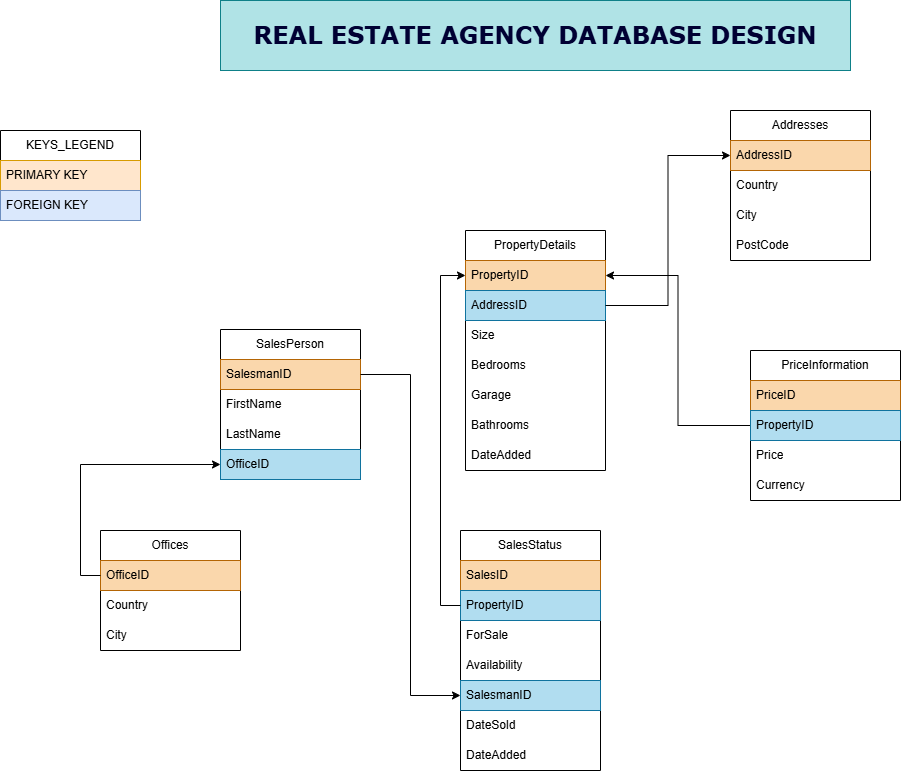

The diagram above was exported from draw.io. Its source (the exported page's mxGraphModel, read from the mxfile embedded in the PNG):
<mxGraphModel dx="1426" dy="841" grid="1" gridSize="10" guides="1" tooltips="1" connect="1" arrows="1" fold="1" page="1" pageScale="1" pageWidth="1169" pageHeight="827" math="0" shadow="0">
  <root>
    <mxCell id="0" />
    <mxCell id="1" parent="0" />
    <mxCell id="kEmgM3bdrQLSoex-iUo--1" value="&lt;h1&gt;&lt;font face=&quot;Verdana&quot;&gt;REAL ESTATE AGENCY DATABASE DESIGN&lt;/font&gt;&lt;/h1&gt;" style="rounded=0;whiteSpace=wrap;html=1;fillColor=#b0e3e6;strokeColor=#0e8088;fontColor=#000033;" parent="1" vertex="1">
      <mxGeometry x="270" y="10" width="630" height="70" as="geometry" />
    </mxCell>
    <mxCell id="kEmgM3bdrQLSoex-iUo--2" value="Offices" style="swimlane;fontStyle=0;childLayout=stackLayout;horizontal=1;startSize=30;horizontalStack=0;resizeParent=1;resizeParentMax=0;resizeLast=0;collapsible=1;marginBottom=0;whiteSpace=wrap;html=1;aspect=fixed;" parent="1" vertex="1">
      <mxGeometry x="150" y="540" width="140" height="120" as="geometry">
        <mxRectangle x="120" y="160" width="80" height="30" as="alternateBounds" />
      </mxGeometry>
    </mxCell>
    <mxCell id="kEmgM3bdrQLSoex-iUo--3" value="OfficeID&amp;nbsp;&lt;span style=&quot;color: rgba(0, 0, 0, 0); font-family: monospace; font-size: 0px; text-wrap-mode: nowrap;&quot;&gt;%3CmxGraphModel%3E%3Croot%3E%3CmxCell%20id%3D%220%22%2F%3E%3CmxCell%20id%3D%221%22%20parent%3D%220%22%2F%3E%3CmxCell%20id%3D%222%22%20value%3D%22%22%20style%3D%22image%3Bsketch%3D0%3Baspect%3Dfixed%3Bhtml%3D1%3Bpoints%3D%5B%5D%3Balign%3Dcenter%3BfontSize%3D12%3Bimage%3Dimg%2Flib%2Fmscae%2FKey.svg%3B%22%20vertex%3D%221%22%20parent%3D%221%22%3E%3CmxGeometry%20x%3D%22560%22%20y%3D%22150%22%20width%3D%2212.4%22%20height%3D%2220%22%20as%3D%22geometry%22%2F%3E%3C%2FmxCell%3E%3C%2Froot%3E%3C%2FmxGraphModel%3E&lt;/span&gt;&amp;nbsp;" style="text;strokeColor=#b46504;fillColor=#fad7ac;align=left;verticalAlign=middle;spacingLeft=4;spacingRight=4;overflow=hidden;points=[[0,0.5],[1,0.5]];portConstraint=eastwest;rotatable=0;whiteSpace=wrap;html=1;" parent="kEmgM3bdrQLSoex-iUo--2" vertex="1">
      <mxGeometry y="30" width="140" height="30" as="geometry" />
    </mxCell>
    <mxCell id="kEmgM3bdrQLSoex-iUo--4" value="Country&amp;nbsp;" style="text;strokeColor=none;fillColor=none;align=left;verticalAlign=middle;spacingLeft=4;spacingRight=4;overflow=hidden;points=[[0,0.5],[1,0.5]];portConstraint=eastwest;rotatable=0;whiteSpace=wrap;html=1;" parent="kEmgM3bdrQLSoex-iUo--2" vertex="1">
      <mxGeometry y="60" width="140" height="30" as="geometry" />
    </mxCell>
    <mxCell id="kEmgM3bdrQLSoex-iUo--6" value="City" style="text;strokeColor=none;fillColor=none;align=left;verticalAlign=middle;spacingLeft=4;spacingRight=4;overflow=hidden;points=[[0,0.5],[1,0.5]];portConstraint=eastwest;rotatable=0;whiteSpace=wrap;html=1;" parent="kEmgM3bdrQLSoex-iUo--2" vertex="1">
      <mxGeometry y="90" width="140" height="30" as="geometry" />
    </mxCell>
    <mxCell id="kEmgM3bdrQLSoex-iUo--11" value="SalesPerson" style="swimlane;fontStyle=0;childLayout=stackLayout;horizontal=1;startSize=30;horizontalStack=0;resizeParent=1;resizeParentMax=0;resizeLast=0;collapsible=1;marginBottom=0;whiteSpace=wrap;html=1;" parent="1" vertex="1">
      <mxGeometry x="270" y="339" width="140" height="150" as="geometry" />
    </mxCell>
    <mxCell id="kEmgM3bdrQLSoex-iUo--12" value="SalesmanID&amp;nbsp;" style="text;strokeColor=#b46504;fillColor=#fad7ac;align=left;verticalAlign=middle;spacingLeft=4;spacingRight=4;overflow=hidden;points=[[0,0.5],[1,0.5]];portConstraint=eastwest;rotatable=0;whiteSpace=wrap;html=1;" parent="kEmgM3bdrQLSoex-iUo--11" vertex="1">
      <mxGeometry y="30" width="140" height="30" as="geometry" />
    </mxCell>
    <mxCell id="kEmgM3bdrQLSoex-iUo--13" value="FirstName&amp;nbsp;" style="text;strokeColor=none;fillColor=none;align=left;verticalAlign=middle;spacingLeft=4;spacingRight=4;overflow=hidden;points=[[0,0.5],[1,0.5]];portConstraint=eastwest;rotatable=0;whiteSpace=wrap;html=1;" parent="kEmgM3bdrQLSoex-iUo--11" vertex="1">
      <mxGeometry y="60" width="140" height="30" as="geometry" />
    </mxCell>
    <mxCell id="kEmgM3bdrQLSoex-iUo--14" value="LastName&amp;nbsp;" style="text;strokeColor=none;fillColor=none;align=left;verticalAlign=middle;spacingLeft=4;spacingRight=4;overflow=hidden;points=[[0,0.5],[1,0.5]];portConstraint=eastwest;rotatable=0;whiteSpace=wrap;html=1;" parent="kEmgM3bdrQLSoex-iUo--11" vertex="1">
      <mxGeometry y="90" width="140" height="30" as="geometry" />
    </mxCell>
    <mxCell id="kEmgM3bdrQLSoex-iUo--15" value="OfficeID" style="text;strokeColor=#10739e;fillColor=#b1ddf0;align=left;verticalAlign=middle;spacingLeft=4;spacingRight=4;overflow=hidden;points=[[0,0.5],[1,0.5]];portConstraint=eastwest;rotatable=0;whiteSpace=wrap;html=1;" parent="kEmgM3bdrQLSoex-iUo--11" vertex="1">
      <mxGeometry y="120" width="140" height="30" as="geometry" />
    </mxCell>
    <mxCell id="kEmgM3bdrQLSoex-iUo--17" value="Addresses" style="swimlane;fontStyle=0;childLayout=stackLayout;horizontal=1;startSize=30;horizontalStack=0;resizeParent=1;resizeParentMax=0;resizeLast=0;collapsible=1;marginBottom=0;whiteSpace=wrap;html=1;" parent="1" vertex="1">
      <mxGeometry x="780" y="120" width="140" height="150" as="geometry" />
    </mxCell>
    <mxCell id="kEmgM3bdrQLSoex-iUo--18" value="AddressID&amp;nbsp;" style="text;strokeColor=#b46504;fillColor=#fad7ac;align=left;verticalAlign=middle;spacingLeft=4;spacingRight=4;overflow=hidden;points=[[0,0.5],[1,0.5]];portConstraint=eastwest;rotatable=0;whiteSpace=wrap;html=1;" parent="kEmgM3bdrQLSoex-iUo--17" vertex="1">
      <mxGeometry y="30" width="140" height="30" as="geometry" />
    </mxCell>
    <mxCell id="kEmgM3bdrQLSoex-iUo--19" value="Country&amp;nbsp;" style="text;strokeColor=none;fillColor=none;align=left;verticalAlign=middle;spacingLeft=4;spacingRight=4;overflow=hidden;points=[[0,0.5],[1,0.5]];portConstraint=eastwest;rotatable=0;whiteSpace=wrap;html=1;" parent="kEmgM3bdrQLSoex-iUo--17" vertex="1">
      <mxGeometry y="60" width="140" height="30" as="geometry" />
    </mxCell>
    <mxCell id="kEmgM3bdrQLSoex-iUo--20" value="City&amp;nbsp;" style="text;strokeColor=none;fillColor=none;align=left;verticalAlign=middle;spacingLeft=4;spacingRight=4;overflow=hidden;points=[[0,0.5],[1,0.5]];portConstraint=eastwest;rotatable=0;whiteSpace=wrap;html=1;" parent="kEmgM3bdrQLSoex-iUo--17" vertex="1">
      <mxGeometry y="90" width="140" height="30" as="geometry" />
    </mxCell>
    <mxCell id="kEmgM3bdrQLSoex-iUo--21" value="PostCode&amp;nbsp;" style="text;fillColor=none;align=left;verticalAlign=middle;spacingLeft=4;spacingRight=4;overflow=hidden;points=[[0,0.5],[1,0.5]];portConstraint=eastwest;rotatable=0;whiteSpace=wrap;html=1;" parent="kEmgM3bdrQLSoex-iUo--17" vertex="1">
      <mxGeometry y="120" width="140" height="30" as="geometry" />
    </mxCell>
    <mxCell id="kEmgM3bdrQLSoex-iUo--51" style="edgeStyle=orthogonalEdgeStyle;rounded=0;orthogonalLoop=1;jettySize=auto;html=1;exitX=0;exitY=0.5;exitDx=0;exitDy=0;entryX=1;entryY=0.5;entryDx=0;entryDy=0;" parent="1" source="kEmgM3bdrQLSoex-iUo--30" target="kEmgM3bdrQLSoex-iUo--23" edge="1">
      <mxGeometry relative="1" as="geometry" />
    </mxCell>
    <mxCell id="kEmgM3bdrQLSoex-iUo--30" value="PriceInformation" style="swimlane;fontStyle=0;childLayout=stackLayout;horizontal=1;startSize=30;horizontalStack=0;resizeParent=1;resizeParentMax=0;resizeLast=0;collapsible=1;marginBottom=0;whiteSpace=wrap;html=1;" parent="1" vertex="1">
      <mxGeometry x="800" y="360" width="150" height="150" as="geometry" />
    </mxCell>
    <mxCell id="kEmgM3bdrQLSoex-iUo--31" value="PriceID&amp;nbsp;" style="text;strokeColor=#b46504;fillColor=#fad7ac;align=left;verticalAlign=middle;spacingLeft=4;spacingRight=4;overflow=hidden;points=[[0,0.5],[1,0.5]];portConstraint=eastwest;rotatable=0;whiteSpace=wrap;html=1;" parent="kEmgM3bdrQLSoex-iUo--30" vertex="1">
      <mxGeometry y="30" width="150" height="30" as="geometry" />
    </mxCell>
    <mxCell id="kEmgM3bdrQLSoex-iUo--32" value="PropertyID&amp;nbsp;" style="text;strokeColor=#10739e;fillColor=#b1ddf0;align=left;verticalAlign=middle;spacingLeft=4;spacingRight=4;overflow=hidden;points=[[0,0.5],[1,0.5]];portConstraint=eastwest;rotatable=0;whiteSpace=wrap;html=1;" parent="kEmgM3bdrQLSoex-iUo--30" vertex="1">
      <mxGeometry y="60" width="150" height="30" as="geometry" />
    </mxCell>
    <mxCell id="kEmgM3bdrQLSoex-iUo--33" value="Price" style="text;strokeColor=none;fillColor=none;align=left;verticalAlign=middle;spacingLeft=4;spacingRight=4;overflow=hidden;points=[[0,0.5],[1,0.5]];portConstraint=eastwest;rotatable=0;whiteSpace=wrap;html=1;" parent="kEmgM3bdrQLSoex-iUo--30" vertex="1">
      <mxGeometry y="90" width="150" height="30" as="geometry" />
    </mxCell>
    <mxCell id="kEmgM3bdrQLSoex-iUo--34" value="Currency&amp;nbsp;" style="text;fillColor=none;align=left;verticalAlign=middle;spacingLeft=4;spacingRight=4;overflow=hidden;points=[[0,0.5],[1,0.5]];portConstraint=eastwest;rotatable=0;whiteSpace=wrap;html=1;" parent="kEmgM3bdrQLSoex-iUo--30" vertex="1">
      <mxGeometry y="120" width="150" height="30" as="geometry" />
    </mxCell>
    <mxCell id="kEmgM3bdrQLSoex-iUo--35" value="SalesStatus" style="swimlane;fontStyle=0;childLayout=stackLayout;horizontal=1;startSize=30;horizontalStack=0;resizeParent=1;resizeParentMax=0;resizeLast=0;collapsible=1;marginBottom=0;whiteSpace=wrap;html=1;" parent="1" vertex="1">
      <mxGeometry x="510" y="540" width="140" height="240" as="geometry" />
    </mxCell>
    <mxCell id="kEmgM3bdrQLSoex-iUo--36" value="SalesID" style="text;strokeColor=#b46504;fillColor=#fad7ac;align=left;verticalAlign=middle;spacingLeft=4;spacingRight=4;overflow=hidden;points=[[0,0.5],[1,0.5]];portConstraint=eastwest;rotatable=0;whiteSpace=wrap;html=1;" parent="kEmgM3bdrQLSoex-iUo--35" vertex="1">
      <mxGeometry y="30" width="140" height="30" as="geometry" />
    </mxCell>
    <mxCell id="kEmgM3bdrQLSoex-iUo--37" value="PropertyID&amp;nbsp;" style="text;strokeColor=#10739e;fillColor=#b1ddf0;align=left;verticalAlign=middle;spacingLeft=4;spacingRight=4;overflow=hidden;points=[[0,0.5],[1,0.5]];portConstraint=eastwest;rotatable=0;whiteSpace=wrap;html=1;" parent="kEmgM3bdrQLSoex-iUo--35" vertex="1">
      <mxGeometry y="60" width="140" height="30" as="geometry" />
    </mxCell>
    <mxCell id="kEmgM3bdrQLSoex-iUo--38" value="ForSale&amp;nbsp;" style="text;strokeColor=none;fillColor=none;align=left;verticalAlign=middle;spacingLeft=4;spacingRight=4;overflow=hidden;points=[[0,0.5],[1,0.5]];portConstraint=eastwest;rotatable=0;whiteSpace=wrap;html=1;" parent="kEmgM3bdrQLSoex-iUo--35" vertex="1">
      <mxGeometry y="90" width="140" height="30" as="geometry" />
    </mxCell>
    <mxCell id="kEmgM3bdrQLSoex-iUo--39" value="Availability&amp;nbsp;" style="text;fillColor=none;align=left;verticalAlign=middle;spacingLeft=4;spacingRight=4;overflow=hidden;points=[[0,0.5],[1,0.5]];portConstraint=eastwest;rotatable=0;whiteSpace=wrap;html=1;" parent="kEmgM3bdrQLSoex-iUo--35" vertex="1">
      <mxGeometry y="120" width="140" height="30" as="geometry" />
    </mxCell>
    <mxCell id="kEmgM3bdrQLSoex-iUo--40" value="SalesmanID&amp;nbsp;" style="text;fillColor=#b1ddf0;align=left;verticalAlign=middle;spacingLeft=4;spacingRight=4;overflow=hidden;points=[[0,0.5],[1,0.5]];portConstraint=eastwest;rotatable=0;whiteSpace=wrap;html=1;strokeColor=#10739e;" parent="kEmgM3bdrQLSoex-iUo--35" vertex="1">
      <mxGeometry y="150" width="140" height="30" as="geometry" />
    </mxCell>
    <mxCell id="kEmgM3bdrQLSoex-iUo--41" value="DateSold&amp;nbsp;" style="text;fillColor=none;align=left;verticalAlign=middle;spacingLeft=4;spacingRight=4;overflow=hidden;points=[[0,0.5],[1,0.5]];portConstraint=eastwest;rotatable=0;whiteSpace=wrap;html=1;" parent="kEmgM3bdrQLSoex-iUo--35" vertex="1">
      <mxGeometry y="180" width="140" height="30" as="geometry" />
    </mxCell>
    <mxCell id="kEmgM3bdrQLSoex-iUo--42" value="DateAdded" style="text;fillColor=none;align=left;verticalAlign=middle;spacingLeft=4;spacingRight=4;overflow=hidden;points=[[0,0.5],[1,0.5]];portConstraint=eastwest;rotatable=0;whiteSpace=wrap;html=1;" parent="kEmgM3bdrQLSoex-iUo--35" vertex="1">
      <mxGeometry y="210" width="140" height="30" as="geometry" />
    </mxCell>
    <mxCell id="kEmgM3bdrQLSoex-iUo--22" value="PropertyDetails" style="swimlane;fontStyle=0;childLayout=stackLayout;horizontal=1;startSize=30;horizontalStack=0;resizeParent=1;resizeParentMax=0;resizeLast=0;collapsible=1;marginBottom=0;whiteSpace=wrap;html=1;fillColor=none;" parent="1" vertex="1">
      <mxGeometry x="515" y="240" width="140" height="240" as="geometry" />
    </mxCell>
    <mxCell id="kEmgM3bdrQLSoex-iUo--23" value="PropertyID&amp;nbsp;" style="text;strokeColor=#b46504;fillColor=#fad7ac;align=left;verticalAlign=middle;spacingLeft=4;spacingRight=4;overflow=hidden;points=[[0,0.5],[1,0.5]];portConstraint=eastwest;rotatable=0;whiteSpace=wrap;html=1;" parent="kEmgM3bdrQLSoex-iUo--22" vertex="1">
      <mxGeometry y="30" width="140" height="30" as="geometry" />
    </mxCell>
    <mxCell id="kEmgM3bdrQLSoex-iUo--24" value="AddressID&amp;nbsp;" style="text;strokeColor=#10739e;fillColor=#b1ddf0;align=left;verticalAlign=middle;spacingLeft=4;spacingRight=4;overflow=hidden;points=[[0,0.5],[1,0.5]];portConstraint=eastwest;rotatable=0;whiteSpace=wrap;html=1;" parent="kEmgM3bdrQLSoex-iUo--22" vertex="1">
      <mxGeometry y="60" width="140" height="30" as="geometry" />
    </mxCell>
    <mxCell id="kEmgM3bdrQLSoex-iUo--25" value="Size&amp;nbsp;" style="text;strokeColor=none;fillColor=none;align=left;verticalAlign=middle;spacingLeft=4;spacingRight=4;overflow=hidden;points=[[0,0.5],[1,0.5]];portConstraint=eastwest;rotatable=0;whiteSpace=wrap;html=1;" parent="kEmgM3bdrQLSoex-iUo--22" vertex="1">
      <mxGeometry y="90" width="140" height="30" as="geometry" />
    </mxCell>
    <mxCell id="kEmgM3bdrQLSoex-iUo--26" value="Bedrooms&amp;nbsp;" style="text;fillColor=none;align=left;verticalAlign=middle;spacingLeft=4;spacingRight=4;overflow=hidden;points=[[0,0.5],[1,0.5]];portConstraint=eastwest;rotatable=0;whiteSpace=wrap;html=1;" parent="kEmgM3bdrQLSoex-iUo--22" vertex="1">
      <mxGeometry y="120" width="140" height="30" as="geometry" />
    </mxCell>
    <mxCell id="kEmgM3bdrQLSoex-iUo--28" value="Garage" style="text;fillColor=none;align=left;verticalAlign=middle;spacingLeft=4;spacingRight=4;overflow=hidden;points=[[0,0.5],[1,0.5]];portConstraint=eastwest;rotatable=0;whiteSpace=wrap;html=1;" parent="kEmgM3bdrQLSoex-iUo--22" vertex="1">
      <mxGeometry y="150" width="140" height="30" as="geometry" />
    </mxCell>
    <mxCell id="kEmgM3bdrQLSoex-iUo--29" value="Bathrooms" style="text;fillColor=none;align=left;verticalAlign=middle;spacingLeft=4;spacingRight=4;overflow=hidden;points=[[0,0.5],[1,0.5]];portConstraint=eastwest;rotatable=0;whiteSpace=wrap;html=1;" parent="kEmgM3bdrQLSoex-iUo--22" vertex="1">
      <mxGeometry y="180" width="140" height="30" as="geometry" />
    </mxCell>
    <mxCell id="kEmgM3bdrQLSoex-iUo--27" value="DateAdded" style="text;fillColor=none;align=left;verticalAlign=middle;spacingLeft=4;spacingRight=4;overflow=hidden;points=[[0,0.5],[1,0.5]];portConstraint=eastwest;rotatable=0;whiteSpace=wrap;html=1;" parent="kEmgM3bdrQLSoex-iUo--22" vertex="1">
      <mxGeometry y="210" width="140" height="30" as="geometry" />
    </mxCell>
    <mxCell id="kEmgM3bdrQLSoex-iUo--47" style="edgeStyle=orthogonalEdgeStyle;rounded=0;orthogonalLoop=1;jettySize=auto;html=1;exitX=1;exitY=0.5;exitDx=0;exitDy=0;" parent="1" source="kEmgM3bdrQLSoex-iUo--24" target="kEmgM3bdrQLSoex-iUo--18" edge="1">
      <mxGeometry relative="1" as="geometry" />
    </mxCell>
    <mxCell id="kEmgM3bdrQLSoex-iUo--50" style="edgeStyle=orthogonalEdgeStyle;rounded=0;orthogonalLoop=1;jettySize=auto;html=1;exitX=1;exitY=0.5;exitDx=0;exitDy=0;entryX=0;entryY=0.5;entryDx=0;entryDy=0;" parent="1" source="kEmgM3bdrQLSoex-iUo--12" target="kEmgM3bdrQLSoex-iUo--40" edge="1">
      <mxGeometry relative="1" as="geometry" />
    </mxCell>
    <mxCell id="kEmgM3bdrQLSoex-iUo--52" style="edgeStyle=orthogonalEdgeStyle;rounded=0;orthogonalLoop=1;jettySize=auto;html=1;exitX=0;exitY=0.5;exitDx=0;exitDy=0;entryX=0;entryY=0.5;entryDx=0;entryDy=0;" parent="1" source="kEmgM3bdrQLSoex-iUo--37" target="kEmgM3bdrQLSoex-iUo--23" edge="1">
      <mxGeometry relative="1" as="geometry" />
    </mxCell>
    <mxCell id="kEmgM3bdrQLSoex-iUo--53" style="edgeStyle=orthogonalEdgeStyle;rounded=0;orthogonalLoop=1;jettySize=auto;html=1;exitX=0;exitY=0.5;exitDx=0;exitDy=0;entryX=0;entryY=0.5;entryDx=0;entryDy=0;" parent="1" source="kEmgM3bdrQLSoex-iUo--3" target="kEmgM3bdrQLSoex-iUo--15" edge="1">
      <mxGeometry relative="1" as="geometry" />
    </mxCell>
    <mxCell id="bGywtpV7Sk_iG2PH-b0A-2" value="KEYS_LEGEND" style="swimlane;fontStyle=0;childLayout=stackLayout;horizontal=1;startSize=30;horizontalStack=0;resizeParent=1;resizeParentMax=0;resizeLast=0;collapsible=1;marginBottom=0;whiteSpace=wrap;html=1;" parent="1" vertex="1">
      <mxGeometry x="50" y="140" width="140" height="90" as="geometry" />
    </mxCell>
    <mxCell id="bGywtpV7Sk_iG2PH-b0A-3" value="PRIMARY KEY" style="text;strokeColor=#d79b00;fillColor=#ffe6cc;align=left;verticalAlign=middle;spacingLeft=4;spacingRight=4;overflow=hidden;points=[[0,0.5],[1,0.5]];portConstraint=eastwest;rotatable=0;whiteSpace=wrap;html=1;" parent="bGywtpV7Sk_iG2PH-b0A-2" vertex="1">
      <mxGeometry y="30" width="140" height="30" as="geometry" />
    </mxCell>
    <mxCell id="bGywtpV7Sk_iG2PH-b0A-4" value="FOREIGN KEY" style="text;strokeColor=#6c8ebf;fillColor=#dae8fc;align=left;verticalAlign=middle;spacingLeft=4;spacingRight=4;overflow=hidden;points=[[0,0.5],[1,0.5]];portConstraint=eastwest;rotatable=0;whiteSpace=wrap;html=1;" parent="bGywtpV7Sk_iG2PH-b0A-2" vertex="1">
      <mxGeometry y="60" width="140" height="30" as="geometry" />
    </mxCell>
  </root>
</mxGraphModel>